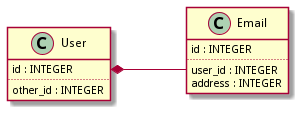

The diagram above was rendered by PlantUML. Its source (embedded in the PNG):
@startuml
left to right direction
class User {
  id : INTEGER
  ..
  other_id : INTEGER
}
class Email {
  id : INTEGER
  ..
  user_id : INTEGER
  address : INTEGER
}
User::id *-- Email::user_id
@enduml